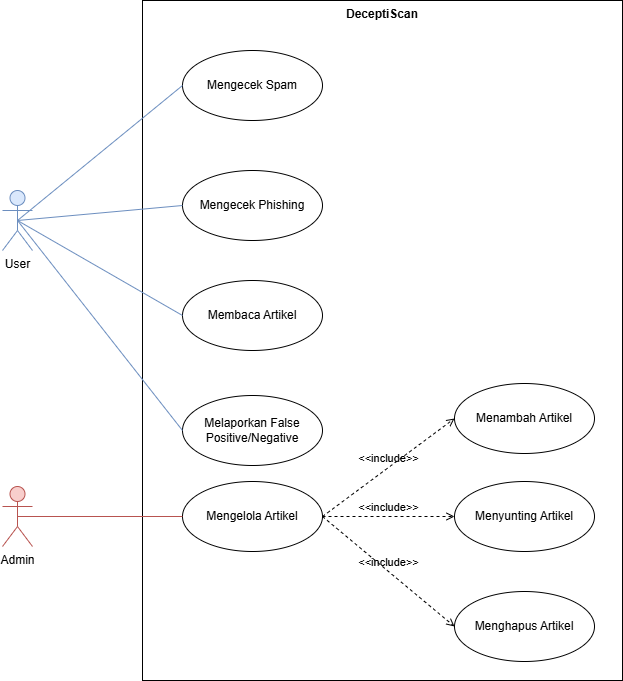

The diagram above was exported from draw.io. Its source (the exported page's mxGraphModel, read from the mxfile embedded in the PNG):
<mxGraphModel dx="2220" dy="460" grid="1" gridSize="10" guides="1" tooltips="1" connect="1" arrows="1" fold="1" page="1" pageScale="1" pageWidth="1100" pageHeight="850" math="0" shadow="0">
  <root>
    <mxCell id="0" />
    <mxCell id="1" parent="0" />
    <mxCell id="wAQzMIy8iUIAXeXeiwUT-17" value="DeceptiScan" style="shape=rect;html=1;verticalAlign=top;fontStyle=1;whiteSpace=wrap;align=center;" parent="1" vertex="1">
      <mxGeometry x="-770" y="30" width="480" height="680" as="geometry" />
    </mxCell>
    <mxCell id="gje6WHu-OAVXdE3ZA7TE-2" value="User" style="shape=umlActor;verticalLabelPosition=bottom;verticalAlign=top;html=1;outlineConnect=0;fillColor=#dae8fc;strokeColor=#6c8ebf;" parent="1" vertex="1">
      <mxGeometry x="-910" y="220" width="30" height="60" as="geometry" />
    </mxCell>
    <mxCell id="gje6WHu-OAVXdE3ZA7TE-3" value="Mengecek Spam" style="ellipse;whiteSpace=wrap;html=1;" parent="1" vertex="1">
      <mxGeometry x="-730" y="80" width="140" height="70" as="geometry" />
    </mxCell>
    <mxCell id="gje6WHu-OAVXdE3ZA7TE-4" value="Mengecek Phishing" style="ellipse;whiteSpace=wrap;html=1;" parent="1" vertex="1">
      <mxGeometry x="-730" y="200" width="140" height="70" as="geometry" />
    </mxCell>
    <mxCell id="gje6WHu-OAVXdE3ZA7TE-5" value="Membaca Artikel" style="ellipse;whiteSpace=wrap;html=1;" parent="1" vertex="1">
      <mxGeometry x="-730" y="310" width="140" height="70" as="geometry" />
    </mxCell>
    <mxCell id="gje6WHu-OAVXdE3ZA7TE-6" value="Melaporkan False Positive/Negative" style="ellipse;whiteSpace=wrap;html=1;" parent="1" vertex="1">
      <mxGeometry x="-730" y="425" width="140" height="70" as="geometry" />
    </mxCell>
    <mxCell id="gje6WHu-OAVXdE3ZA7TE-7" value="Admin" style="shape=umlActor;verticalLabelPosition=bottom;verticalAlign=top;html=1;outlineConnect=0;fillColor=#f8cecc;strokeColor=#b85450;" parent="1" vertex="1">
      <mxGeometry x="-910" y="516" width="30" height="60" as="geometry" />
    </mxCell>
    <mxCell id="gje6WHu-OAVXdE3ZA7TE-8" value="Mengelola Artikel" style="ellipse;whiteSpace=wrap;html=1;" parent="1" vertex="1">
      <mxGeometry x="-730" y="511" width="140" height="70" as="geometry" />
    </mxCell>
    <mxCell id="wAQzMIy8iUIAXeXeiwUT-2" value="" style="edgeStyle=none;html=1;endArrow=none;verticalAlign=bottom;rounded=0;entryX=0;entryY=0.5;entryDx=0;entryDy=0;fillColor=#dae8fc;strokeColor=#6c8ebf;exitX=0.5;exitY=0.5;exitDx=0;exitDy=0;exitPerimeter=0;" parent="1" source="gje6WHu-OAVXdE3ZA7TE-2" target="gje6WHu-OAVXdE3ZA7TE-3" edge="1">
      <mxGeometry width="160" relative="1" as="geometry">
        <mxPoint x="-890" y="250" as="sourcePoint" />
        <mxPoint x="-670" y="249.66" as="targetPoint" />
      </mxGeometry>
    </mxCell>
    <mxCell id="wAQzMIy8iUIAXeXeiwUT-5" value="" style="edgeStyle=none;html=1;endArrow=none;verticalAlign=bottom;rounded=0;entryX=0;entryY=0.5;entryDx=0;entryDy=0;fillColor=#dae8fc;strokeColor=#6c8ebf;exitX=0.5;exitY=0.5;exitDx=0;exitDy=0;exitPerimeter=0;" parent="1" source="gje6WHu-OAVXdE3ZA7TE-2" target="gje6WHu-OAVXdE3ZA7TE-4" edge="1">
      <mxGeometry width="160" relative="1" as="geometry">
        <mxPoint x="-870" y="150" as="sourcePoint" />
        <mxPoint x="-710" y="150" as="targetPoint" />
      </mxGeometry>
    </mxCell>
    <mxCell id="wAQzMIy8iUIAXeXeiwUT-7" value="" style="edgeStyle=none;html=1;endArrow=none;verticalAlign=bottom;rounded=0;entryX=0;entryY=0.5;entryDx=0;entryDy=0;fillColor=#dae8fc;strokeColor=#6c8ebf;exitX=0.5;exitY=0.5;exitDx=0;exitDy=0;exitPerimeter=0;" parent="1" source="gje6WHu-OAVXdE3ZA7TE-2" target="gje6WHu-OAVXdE3ZA7TE-5" edge="1">
      <mxGeometry width="160" relative="1" as="geometry">
        <mxPoint x="-880" y="259" as="sourcePoint" />
        <mxPoint x="-711" y="140" as="targetPoint" />
      </mxGeometry>
    </mxCell>
    <mxCell id="B_OAtpu0Asqh3_xVgbDm-2" value="" style="endArrow=none;html=1;rounded=0;exitX=0.5;exitY=0.5;exitDx=0;exitDy=0;exitPerimeter=0;entryX=0;entryY=0.5;entryDx=0;entryDy=0;fillColor=#f8cecc;strokeColor=#b85450;" parent="1" source="gje6WHu-OAVXdE3ZA7TE-7" target="gje6WHu-OAVXdE3ZA7TE-8" edge="1">
      <mxGeometry width="50" height="50" relative="1" as="geometry">
        <mxPoint x="-870" y="678" as="sourcePoint" />
        <mxPoint x="-820" y="628" as="targetPoint" />
      </mxGeometry>
    </mxCell>
    <mxCell id="wAQzMIy8iUIAXeXeiwUT-9" value="Menambah Artikel" style="ellipse;whiteSpace=wrap;html=1;" parent="1" vertex="1">
      <mxGeometry x="-458" y="413" width="140" height="70" as="geometry" />
    </mxCell>
    <mxCell id="wAQzMIy8iUIAXeXeiwUT-11" value="Menghapus Artikel" style="ellipse;whiteSpace=wrap;html=1;" parent="1" vertex="1">
      <mxGeometry x="-458" y="621" width="140" height="70" as="geometry" />
    </mxCell>
    <mxCell id="wAQzMIy8iUIAXeXeiwUT-12" value="" style="edgeStyle=none;html=1;endArrow=none;verticalAlign=bottom;rounded=0;entryX=0;entryY=0.5;entryDx=0;entryDy=0;fillColor=#dae8fc;strokeColor=#6c8ebf;exitX=0.5;exitY=0.5;exitDx=0;exitDy=0;exitPerimeter=0;" parent="1" source="gje6WHu-OAVXdE3ZA7TE-2" target="gje6WHu-OAVXdE3ZA7TE-6" edge="1">
      <mxGeometry width="160" relative="1" as="geometry">
        <mxPoint x="-840" y="344.65999999999997" as="sourcePoint" />
        <mxPoint x="-680" y="344.65999999999997" as="targetPoint" />
      </mxGeometry>
    </mxCell>
    <mxCell id="wAQzMIy8iUIAXeXeiwUT-10" value="Menyunting Artikel" style="ellipse;whiteSpace=wrap;html=1;" parent="1" vertex="1">
      <mxGeometry x="-458" y="511" width="140" height="70" as="geometry" />
    </mxCell>
    <mxCell id="Y2oO2m-fssRQOpo7WSgW-5" value="&amp;lt;&amp;lt;include&amp;gt;&amp;gt;" style="edgeStyle=none;html=1;endArrow=open;verticalAlign=bottom;dashed=1;labelBackgroundColor=none;rounded=0;exitX=1;exitY=0.5;exitDx=0;exitDy=0;entryX=0;entryY=0.5;entryDx=0;entryDy=0;" parent="1" source="gje6WHu-OAVXdE3ZA7TE-8" target="wAQzMIy8iUIAXeXeiwUT-10" edge="1">
      <mxGeometry width="160" relative="1" as="geometry">
        <mxPoint x="-580" y="556" as="sourcePoint" />
        <mxPoint x="-448" y="556" as="targetPoint" />
      </mxGeometry>
    </mxCell>
    <mxCell id="wAQzMIy8iUIAXeXeiwUT-15" value="&amp;lt;&amp;lt;include&amp;gt;&amp;gt;" style="edgeStyle=none;html=1;endArrow=open;verticalAlign=bottom;dashed=1;labelBackgroundColor=none;rounded=0;exitX=1;exitY=0.5;exitDx=0;exitDy=0;entryX=0;entryY=0.5;entryDx=0;entryDy=0;" parent="1" source="gje6WHu-OAVXdE3ZA7TE-8" target="wAQzMIy8iUIAXeXeiwUT-11" edge="1">
      <mxGeometry width="160" relative="1" as="geometry">
        <mxPoint x="-570" y="566" as="sourcePoint" />
        <mxPoint x="-438" y="566" as="targetPoint" />
      </mxGeometry>
    </mxCell>
    <mxCell id="wAQzMIy8iUIAXeXeiwUT-16" value="&amp;lt;&amp;lt;include&amp;gt;&amp;gt;" style="edgeStyle=none;html=1;endArrow=open;verticalAlign=bottom;dashed=1;labelBackgroundColor=none;rounded=0;exitX=1;exitY=0.5;exitDx=0;exitDy=0;entryX=0;entryY=0.5;entryDx=0;entryDy=0;" parent="1" source="gje6WHu-OAVXdE3ZA7TE-8" target="wAQzMIy8iUIAXeXeiwUT-9" edge="1">
      <mxGeometry width="160" relative="1" as="geometry">
        <mxPoint x="-560" y="576" as="sourcePoint" />
        <mxPoint x="-428" y="576" as="targetPoint" />
      </mxGeometry>
    </mxCell>
  </root>
</mxGraphModel>